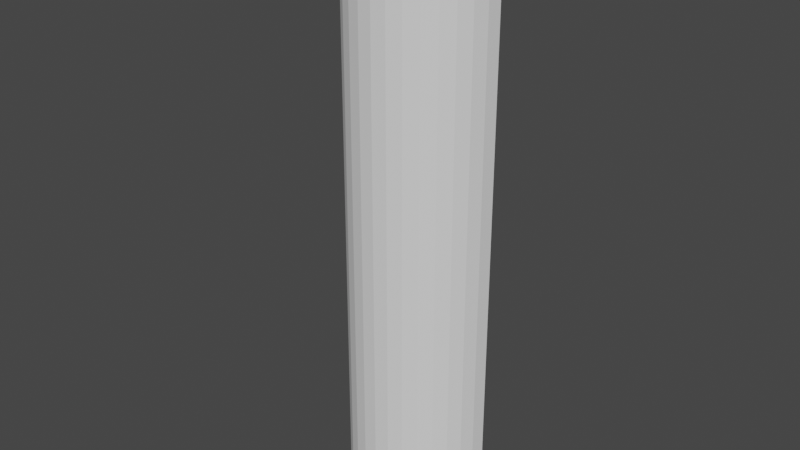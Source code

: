 # Source: AdsHalfPillar.blend  (saved by Blender 3.3.6; exported with 4.5.12 LTS)
import bpy
from mathutils import Matrix  # noqa: F401  (used for matrix-valued properties, if any)

bpy.ops.wm.read_factory_settings(use_empty=True)
scene = bpy.context.scene
scene.name = 'Scene'

# ---- collections
col_collection = bpy.data.collections.new('Collection'); scene.collection.children.link(col_collection)

# ---- world
world_world = bpy.data.worlds.new('World'); scene.world = world_world
world_world.use_nodes = True; world_world.node_tree.nodes.clear()
_N = world_world.node_tree.nodes; _L = world_world.node_tree.links
n0 = _N.new('ShaderNodeOutputWorld'); n0.name = 'World Output'; n0.location = (300, 300)
n1 = _N.new('ShaderNodeBackground'); n1.name = 'Background'; n1.location = (10, 300)
n1.inputs[0].default_value = (0.05088, 0.05088, 0.05088, 1.0)
_L.new(n1.outputs[0], n0.inputs[0])
n0.is_active_output = True
world_world.color = (0.05088, 0.05088, 0.05088)
world_world.use_sun_shadow = False
world_world.sun_shadow_jitter_overblur = 0.0

# ---- meshes
me_cylinder = bpy.data.meshes.new('Cylinder')
me_cylinder.from_pydata([(1.0, 0.0, -4.0), (1.0, 0.0, 4.0), (0.9808, -0.1951, -4.0), (0.9808, -0.1951, 4.0), (0.9239, -0.3827, -4.0), (0.9239, -0.3827, 4.0), (0.8315, -0.5556, -4.0), (0.8315, -0.5556, 4.0), (0.7071, -0.7071, -4.0), (0.7071, -0.7071, 4.0), (0.5556, -0.8315, -4.0), (0.5556, -0.8315, 4.0), (0.3827, -0.9239, -4.0), (0.3827, -0.9239, 4.0), (0.1951, -0.9808, -4.0), (0.1951, -0.9808, 4.0), (0.0, -1.0, -4.0), (0.0, -1.0, 4.0), (-0.1951, -0.9808, -4.0), (-0.1951, -0.9808, 4.0), (-0.3827, -0.9239, -4.0), (-0.3827, -0.9239, 4.0), (-0.5556, -0.8315, -4.0), (-0.5556, -0.8315, 4.0), (-0.7071, -0.7071, -4.0), (-0.7071, -0.7071, 4.0), (-0.8315, -0.5556, -4.0), (-0.8315, -0.5556, 4.0), (-0.9239, -0.3827, -4.0), (-0.9239, -0.3827, 4.0), (-0.9808, -0.1951, -4.0), (-0.9808, -0.1951, 4.0), (-1.0, 0.0, -4.0), (-1.0, 0.0, 4.0)], [], [(0, 1, 3, 2), (2, 3, 5, 4), (4, 5, 7, 6), (6, 7, 9, 8), (8, 9, 11, 10), (10, 11, 13, 12), (12, 13, 15, 14), (14, 15, 17, 16), (16, 17, 19, 18), (18, 19, 21, 20), (20, 21, 23, 22), (22, 23, 25, 24), (24, 25, 27, 26), (26, 27, 29, 28), (28, 29, 31, 30), (30, 31, 33, 32)])
_uv = me_cylinder.uv_layers.new(name='UVMap')
_uv.uv.foreach_set('vector', [1.0, 0.0, 1.0, 1.0, 0.9375, 1.0, 0.9375, 0.0, 0.9375, 0.0, 0.9375, 1.0, 0.875, 1.0, 0.875, 0.0, 0.875, 0.0, 0.875, 1.0, 0.8125, 1.0, 0.8125, 0.0, 0.8125, 0.0, 0.8125, 1.0, 0.75, 1.0, 0.75, 0.0, 0.75, 0.0, 0.75, 1.0, 0.6875, 1.0, 0.6875, 0.0, 0.6875, 0.0, 0.6875, 1.0, 0.625, 1.0, 0.625, 0.0, 0.625, 0.0, 0.625, 1.0, 0.5625, 1.0, 0.5625, 0.0, 0.5625, 0.0, 0.5625, 1.0, 0.5, 1.0, 0.5, 0.0, 0.5, 0.0, 0.5, 1.0, 0.4375, 1.0, 0.4375, 0.0, 0.4375, 0.0, 0.4375, 1.0, 0.375, 1.0, 0.375, 0.0, 0.375, 0.0, 0.375, 1.0, 0.3125, 1.0, 0.3125, 0.0, 0.3125, 0.0, 0.3125, 1.0, 0.25, 1.0, 0.25, 0.0, 0.25, 0.0, 0.25, 1.0, 0.1875, 1.0, 0.1875, 0.0, 0.1875, 0.0, 0.1875, 1.0, 0.125, 1.0, 0.125, 0.0, 0.125, 0.0, 0.125, 1.0, 0.0625, 1.0, 0.0625, 0.0, 0.0625, 0.0, 0.0625, 1.0, 0.0, 1.0, 0.0, 0.0])
me_cylinder.update()

# ---- objects
ob_cylinder = bpy.data.objects.new('Cylinder', me_cylinder)

# ---- transforms, parenting, visibility, modifiers, constraints
ob_cylinder.location = (0.0, 0.0, 0.0)

# ---- collection membership
col_collection.objects.link(ob_cylinder)

# ---- scene / render settings (as saved in the file)
scene.frame_start = 1; scene.frame_end = 250; scene.frame_set(1)
scene.render.engine = 'BLENDER_EEVEE_NEXT'
scene.cycles.sampling_pattern = 'TABULATED_SOBOL'
scene.cycles.use_light_tree = False
scene.view_settings.view_transform = 'Filmic'
bpy.context.view_layer.update()

# ---- added for rendering (the .blend has no active camera and no usable light): camera, sun
cam_auto = bpy.data.cameras.new('AutoCamera')
cam_auto.lens = 50.0
cam_auto.sensor_width = 36.0
cam_auto.clip_end = 1000.0
ob_auto_camera = bpy.data.objects.new('AutoCamera', cam_auto)
scene.collection.objects.link(ob_auto_camera)
ob_auto_camera.location = (7.68549, -9.72259, 6.14839)
ob_auto_camera.rotation_euler = (1.09748, -7.21219e-08, 0.694738)
scene.camera = ob_auto_camera
light_auto_sun = bpy.data.lights.new('AutoSun', 'SUN')
light_auto_sun.energy = 3.0
light_auto_sun.angle = 0.0523599
ob_auto_sun = bpy.data.objects.new('AutoSun', light_auto_sun)
scene.collection.objects.link(ob_auto_sun)
ob_auto_sun.rotation_euler = (0.872665, 0.174533, 0.523599)
bpy.context.view_layer.update()
